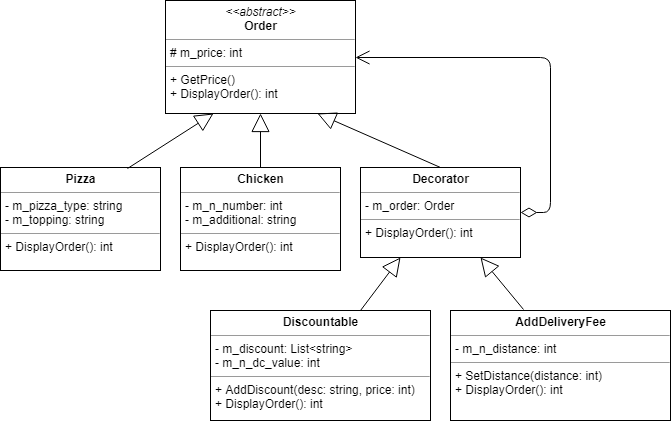

The diagram above was exported from draw.io. Its source (the exported page's mxGraphModel, read from the mxfile embedded in the PNG):
<mxGraphModel dx="1332" dy="836" grid="1" gridSize="10" guides="1" tooltips="1" connect="1" arrows="1" fold="1" page="1" pageScale="1" pageWidth="850" pageHeight="1100" background="#ffffff" math="0" shadow="0">
  <root>
    <mxCell id="0" />
    <mxCell id="1" parent="0" />
    <mxCell id="5d2195bd80daf111-18" value="&lt;p style=&quot;margin: 0px ; margin-top: 4px ; text-align: center&quot;&gt;&lt;i&gt;&amp;lt;&amp;lt;abstract&amp;gt;&amp;gt;&lt;/i&gt;&lt;br&gt;&lt;b&gt;Order&lt;/b&gt;&lt;/p&gt;&lt;hr size=&quot;1&quot;&gt;&lt;p style=&quot;margin: 0px ; margin-left: 4px&quot;&gt;# m_price: int&lt;/p&gt;&lt;hr size=&quot;1&quot;&gt;&lt;p style=&quot;margin: 0px ; margin-left: 4px&quot;&gt;+ GetPrice()&lt;br&gt;+ DisplayOrder(): int&lt;/p&gt;" style="verticalAlign=top;align=left;overflow=fill;fontSize=12;fontFamily=Helvetica;html=1;rounded=0;shadow=0;comic=0;labelBackgroundColor=none;strokeColor=#000000;strokeWidth=1;fillColor=#ffffff;" parent="1" vertex="1">
      <mxGeometry x="275" y="60" width="190" height="113" as="geometry" />
    </mxCell>
    <mxCell id="UgklDkY0tClnPy3m5Tnl-1" value="&lt;p style=&quot;margin: 0px ; margin-top: 4px ; text-align: center&quot;&gt;&lt;b&gt;Pizza&lt;/b&gt;&lt;/p&gt;&lt;hr size=&quot;1&quot;&gt;&lt;p style=&quot;margin: 0px ; margin-left: 4px&quot;&gt;- m_pizza_type: string&lt;/p&gt;&lt;p style=&quot;margin: 0px ; margin-left: 4px&quot;&gt;- m_topping: string&lt;br&gt;&lt;/p&gt;&lt;hr size=&quot;1&quot;&gt;&lt;p style=&quot;margin: 0px ; margin-left: 4px&quot;&gt;+ DisplayOrder(): int&lt;/p&gt;" style="verticalAlign=top;align=left;overflow=fill;fontSize=12;fontFamily=Helvetica;html=1;rounded=0;shadow=0;comic=0;labelBackgroundColor=none;strokeColor=#000000;strokeWidth=1;fillColor=#ffffff;" vertex="1" parent="1">
      <mxGeometry x="110" y="227" width="160" height="103" as="geometry" />
    </mxCell>
    <mxCell id="UgklDkY0tClnPy3m5Tnl-3" value="&lt;p style=&quot;margin: 0px ; margin-top: 4px ; text-align: center&quot;&gt;&lt;b&gt;Chicken&lt;/b&gt;&lt;/p&gt;&lt;hr size=&quot;1&quot;&gt;&lt;p style=&quot;margin: 0px ; margin-left: 4px&quot;&gt;- m_n_number: int&lt;/p&gt;&lt;p style=&quot;margin: 0px ; margin-left: 4px&quot;&gt;- m_additional: string&lt;br&gt;&lt;/p&gt;&lt;hr size=&quot;1&quot;&gt;&lt;p style=&quot;margin: 0px ; margin-left: 4px&quot;&gt;+ DisplayOrder(): int&lt;/p&gt;" style="verticalAlign=top;align=left;overflow=fill;fontSize=12;fontFamily=Helvetica;html=1;rounded=0;shadow=0;comic=0;labelBackgroundColor=none;strokeColor=#000000;strokeWidth=1;fillColor=#ffffff;" vertex="1" parent="1">
      <mxGeometry x="290" y="227" width="160" height="103" as="geometry" />
    </mxCell>
    <mxCell id="UgklDkY0tClnPy3m5Tnl-4" value="&lt;p style=&quot;margin: 0px ; margin-top: 4px ; text-align: center&quot;&gt;&lt;b&gt;Decorator&lt;/b&gt;&lt;/p&gt;&lt;hr size=&quot;1&quot;&gt;&lt;p style=&quot;margin: 0px ; margin-left: 4px&quot;&gt;- m_order: Order&lt;/p&gt;&lt;hr size=&quot;1&quot;&gt;&lt;p style=&quot;margin: 0px ; margin-left: 4px&quot;&gt;+ DisplayOrder(): int&lt;/p&gt;" style="verticalAlign=top;align=left;overflow=fill;fontSize=12;fontFamily=Helvetica;html=1;rounded=0;shadow=0;comic=0;labelBackgroundColor=none;strokeColor=#000000;strokeWidth=1;fillColor=#ffffff;" vertex="1" parent="1">
      <mxGeometry x="470" y="227" width="160" height="90" as="geometry" />
    </mxCell>
    <mxCell id="UgklDkY0tClnPy3m5Tnl-5" value="&lt;p style=&quot;margin: 0px ; margin-top: 4px ; text-align: center&quot;&gt;&lt;b&gt;Discountable&lt;/b&gt;&lt;/p&gt;&lt;hr size=&quot;1&quot;&gt;&lt;p style=&quot;margin: 0px ; margin-left: 4px&quot;&gt;- m_discount: List&amp;lt;string&amp;gt;&lt;/p&gt;&lt;p style=&quot;margin: 0px ; margin-left: 4px&quot;&gt;- m_n_dc_value: int&lt;/p&gt;&lt;hr size=&quot;1&quot;&gt;&lt;p style=&quot;margin: 0px ; margin-left: 4px&quot;&gt;+ AddDiscount(desc: string, price: int)&lt;/p&gt;&lt;p style=&quot;margin: 0px ; margin-left: 4px&quot;&gt;+ DisplayOrder(): int&lt;br&gt;&lt;/p&gt;" style="verticalAlign=top;align=left;overflow=fill;fontSize=12;fontFamily=Helvetica;html=1;rounded=0;shadow=0;comic=0;labelBackgroundColor=none;strokeColor=#000000;strokeWidth=1;fillColor=#ffffff;" vertex="1" parent="1">
      <mxGeometry x="320" y="370" width="220" height="110" as="geometry" />
    </mxCell>
    <mxCell id="UgklDkY0tClnPy3m5Tnl-6" value="&lt;p style=&quot;margin: 0px ; margin-top: 4px ; text-align: center&quot;&gt;&lt;b&gt;AddDeliveryFee&lt;/b&gt;&lt;/p&gt;&lt;hr size=&quot;1&quot;&gt;&lt;p style=&quot;margin: 0px ; margin-left: 4px&quot;&gt;&lt;span&gt;- m_n_distance: int&lt;/span&gt;&lt;br&gt;&lt;/p&gt;&lt;hr size=&quot;1&quot;&gt;&lt;p style=&quot;margin: 0px ; margin-left: 4px&quot;&gt;+ SetDistance(distance: int)&lt;/p&gt;&lt;p style=&quot;margin: 0px ; margin-left: 4px&quot;&gt;+ DisplayOrder(): int&lt;br&gt;&lt;/p&gt;" style="verticalAlign=top;align=left;overflow=fill;fontSize=12;fontFamily=Helvetica;html=1;rounded=0;shadow=0;comic=0;labelBackgroundColor=none;strokeColor=#000000;strokeWidth=1;fillColor=#ffffff;" vertex="1" parent="1">
      <mxGeometry x="560" y="370" width="220" height="110" as="geometry" />
    </mxCell>
    <mxCell id="UgklDkY0tClnPy3m5Tnl-8" value="" style="endArrow=block;endSize=16;endFill=0;html=1;entryX=0.25;entryY=1;entryDx=0;entryDy=0;exitX=0.794;exitY=0.01;exitDx=0;exitDy=0;exitPerimeter=0;" edge="1" parent="1" source="UgklDkY0tClnPy3m5Tnl-1" target="5d2195bd80daf111-18">
      <mxGeometry width="160" relative="1" as="geometry">
        <mxPoint x="200" y="460" as="sourcePoint" />
        <mxPoint x="360" y="460" as="targetPoint" />
        <mxPoint as="offset" />
      </mxGeometry>
    </mxCell>
    <mxCell id="UgklDkY0tClnPy3m5Tnl-9" value="" style="endArrow=block;endSize=16;endFill=0;html=1;entryX=0.5;entryY=1;entryDx=0;entryDy=0;exitX=0.5;exitY=0;exitDx=0;exitDy=0;" edge="1" parent="1" source="UgklDkY0tClnPy3m5Tnl-3" target="5d2195bd80daf111-18">
      <mxGeometry width="160" relative="1" as="geometry">
        <mxPoint x="247" y="238" as="sourcePoint" />
        <mxPoint x="248" y="203" as="targetPoint" />
        <mxPoint as="offset" />
      </mxGeometry>
    </mxCell>
    <mxCell id="UgklDkY0tClnPy3m5Tnl-10" value="" style="endArrow=block;endSize=16;endFill=0;html=1;entryX=0.8;entryY=1;entryDx=0;entryDy=0;exitX=0.5;exitY=0;exitDx=0;exitDy=0;entryPerimeter=0;" edge="1" parent="1" source="UgklDkY0tClnPy3m5Tnl-4" target="5d2195bd80daf111-18">
      <mxGeometry width="160" relative="1" as="geometry">
        <mxPoint x="247" y="238" as="sourcePoint" />
        <mxPoint x="333" y="183" as="targetPoint" />
        <mxPoint as="offset" />
      </mxGeometry>
    </mxCell>
    <mxCell id="UgklDkY0tClnPy3m5Tnl-11" value="" style="endArrow=block;endSize=16;endFill=0;html=1;entryX=0.25;entryY=1;entryDx=0;entryDy=0;" edge="1" parent="1" target="UgklDkY0tClnPy3m5Tnl-4">
      <mxGeometry width="160" relative="1" as="geometry">
        <mxPoint x="470" y="370" as="sourcePoint" />
        <mxPoint x="343" y="193" as="targetPoint" />
        <mxPoint as="offset" />
      </mxGeometry>
    </mxCell>
    <mxCell id="UgklDkY0tClnPy3m5Tnl-12" value="" style="endArrow=block;endSize=16;endFill=0;html=1;entryX=0.75;entryY=1;entryDx=0;entryDy=0;exitX=0.332;exitY=-0.009;exitDx=0;exitDy=0;exitPerimeter=0;" edge="1" parent="1" source="UgklDkY0tClnPy3m5Tnl-6" target="UgklDkY0tClnPy3m5Tnl-4">
      <mxGeometry width="160" relative="1" as="geometry">
        <mxPoint x="480" y="380" as="sourcePoint" />
        <mxPoint x="520" y="327" as="targetPoint" />
        <mxPoint as="offset" />
      </mxGeometry>
    </mxCell>
    <mxCell id="UgklDkY0tClnPy3m5Tnl-13" value="" style="endArrow=open;html=1;endSize=12;startArrow=diamondThin;startSize=14;startFill=0;edgeStyle=orthogonalEdgeStyle;align=left;verticalAlign=bottom;entryX=1;entryY=0.5;entryDx=0;entryDy=0;exitX=1;exitY=0.5;exitDx=0;exitDy=0;" edge="1" parent="1" source="UgklDkY0tClnPy3m5Tnl-4" target="5d2195bd80daf111-18">
      <mxGeometry x="-0.8421" y="30" relative="1" as="geometry">
        <mxPoint x="110" y="500" as="sourcePoint" />
        <mxPoint x="270" y="500" as="targetPoint" />
        <Array as="points">
          <mxPoint x="660" y="272" />
          <mxPoint x="660" y="117" />
        </Array>
        <mxPoint x="50" y="-22" as="offset" />
      </mxGeometry>
    </mxCell>
  </root>
</mxGraphModel>